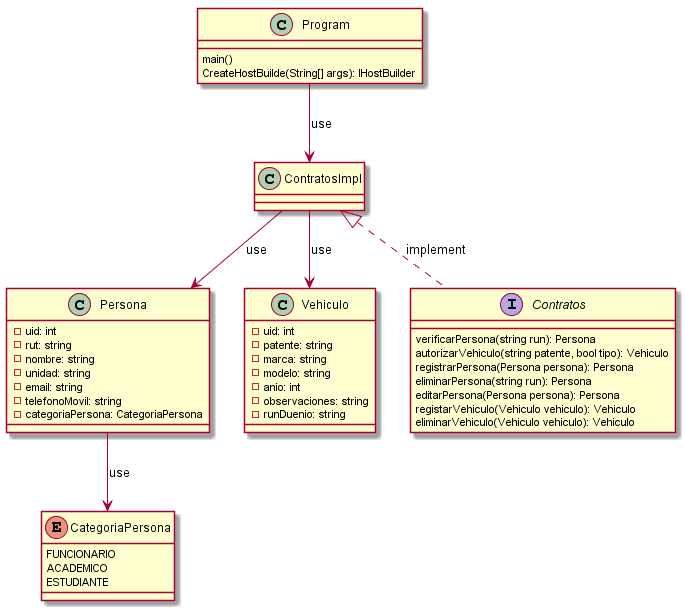

The diagram above was rendered by PlantUML. Its source (embedded in the PNG):
@startuml


class Persona{
    -uid: int
    -rut: string
    -nombre: string
    -unidad: string
    -email: string
    -telefonoMovil: string
    -categoriaPersona: CategoriaPersona
}

enum CategoriaPersona{
    FUNCIONARIO
    ACADEMICO
    ESTUDIANTE
}

class Vehiculo{
    -uid: int
    -patente: string
    -marca: string
    -modelo: string
    -anio: int
    -observaciones: string
    -runDuenio: string
}

class Program {
    main()
    CreateHostBuilde(String[] args): IHostBuilder
}

interface Contratos {
    verificarPersona(string run): Persona
    autorizarVehiculo(string patente, bool tipo): Vehiculo
    registrarPersona(Persona persona): Persona
    eliminarPersona(string run): Persona
    editarPersona(Persona persona): Persona
    registarVehiculo(Vehiculo vehiculo): Vehiculo
    eliminarVehiculo(Vehiculo vehiculo): Vehiculo
}
class ContratosImpl {

}

Program --> ContratosImpl: use
ContratosImpl --> Persona: use
ContratosImpl --> Vehiculo: use
Persona --> CategoriaPersona : use
ContratosImpl<|.. Contratos: implement

@enduml